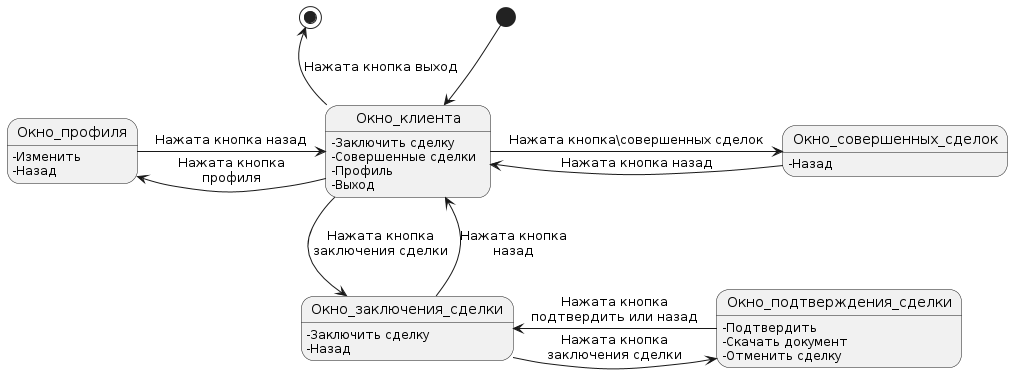

The diagram above was rendered by PlantUML. Its source (embedded in the PNG):
@startuml
[*] --> Окно_клиента
Окно_клиента: -Заключить сделку
Окно_клиента: -Совершенные сделки
Окно_клиента: -Профиль
Окно_клиента: -Выход


Окно_совершенных_сделок: -Назад

Окно_профиля: -Изменить
Окно_профиля: -Назад

Окно_заключения_сделки: -Заключить сделку
Окно_заключения_сделки: -Назад

Окно_подтверждения_сделки: -Подтвердить
Окно_подтверждения_сделки: -Скачать документ
Окно_подтверждения_сделки: -Отменить сделку

Окно_клиента -left-> Окно_профиля: Нажата кнопка\nпрофиля
Окно_профиля -> Окно_клиента: Нажата кнопка назад

Окно_клиента -> Окно_совершенных_сделок: Нажата кнопка\совершенных сделок
Окно_совершенных_сделок-> Окно_клиента : Нажата кнопка назад

Окно_клиента -down-> Окно_заключения_сделки: Нажата кнопка\nзаключения сделки
Окно_заключения_сделки -> Окно_клиента: Нажата кнопка\nназад

Окно_заключения_сделки -> Окно_подтверждения_сделки: Нажата кнопка\nзаключения сделки
Окно_подтверждения_сделки -> Окно_заключения_сделки: Нажата кнопка\nподтвердить или назад
Окно_клиента-up-> [*]: Нажата кнопка выход
@enduml